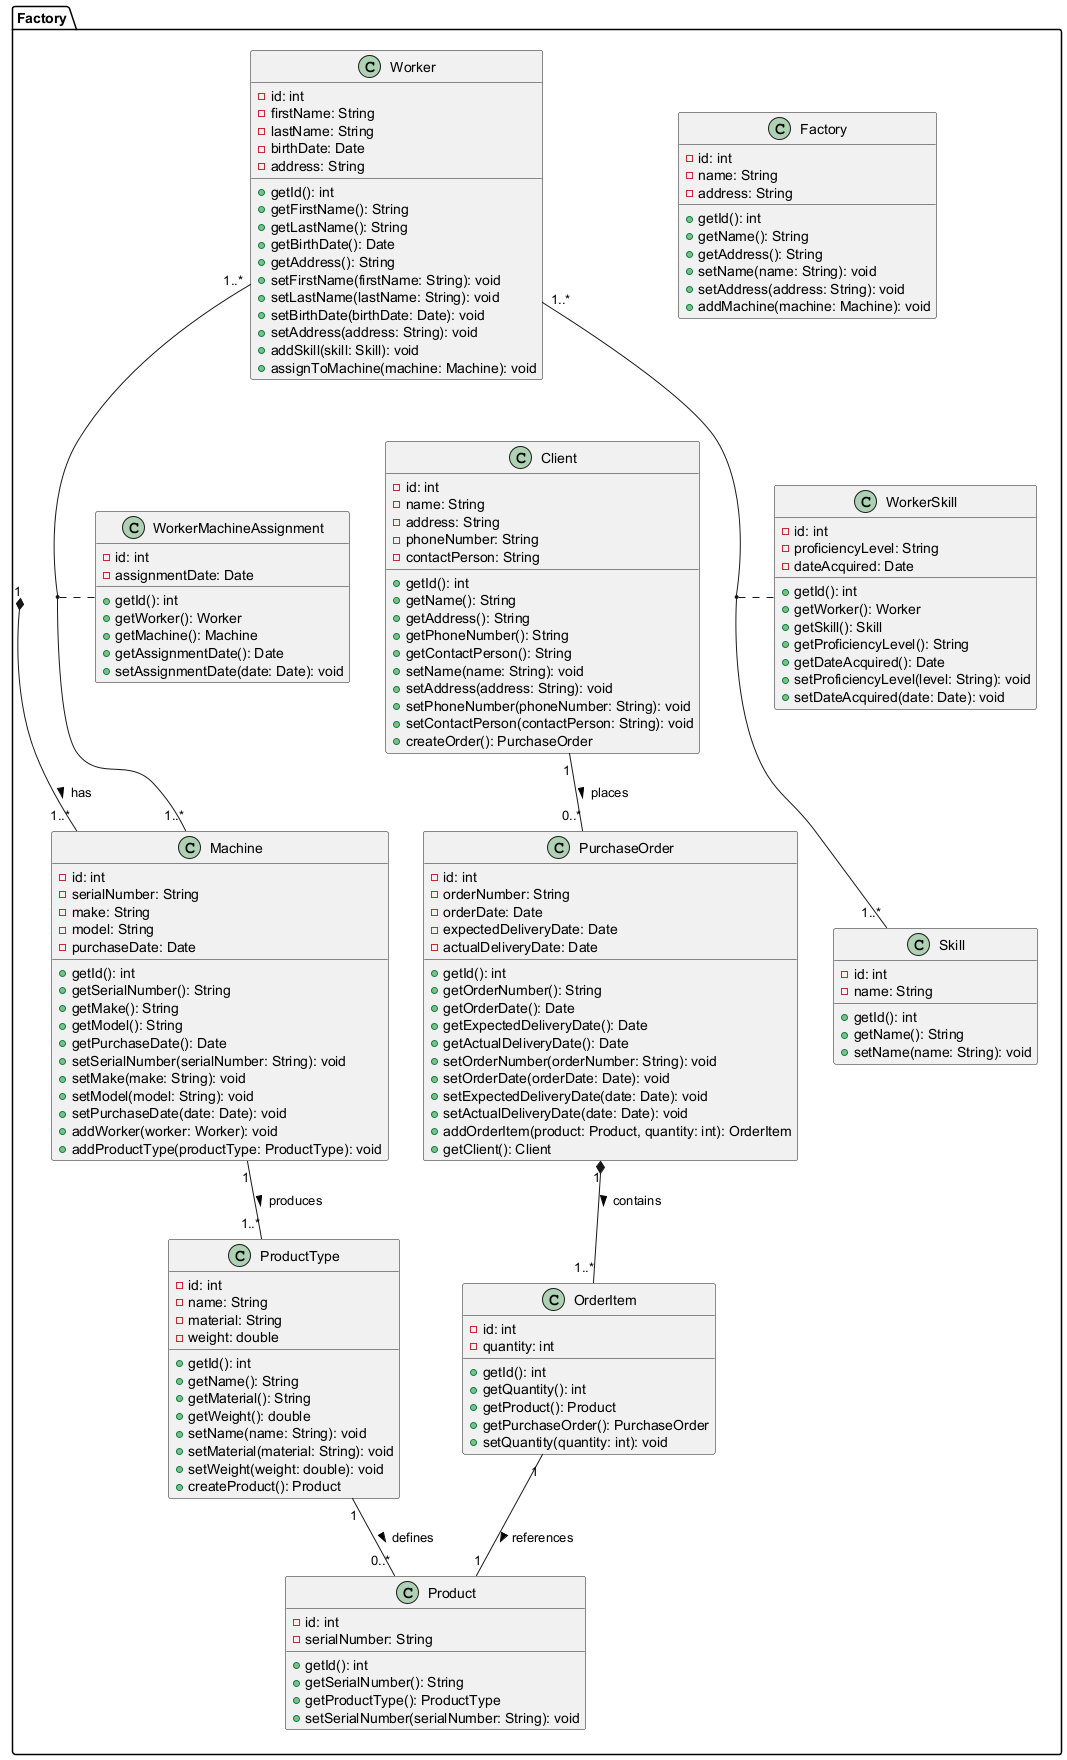

The diagram above was rendered by PlantUML. Its source (embedded in the PNG):
@startuml
package Factory {
    class Factory {
        - id: int
        - name: String
        - address: String
        + getId(): int
        + getName(): String
        + getAddress(): String
        + setName(name: String): void
        + setAddress(address: String): void
        + addMachine(machine: Machine): void
    }

    class Machine {
        - id: int
        - serialNumber: String
        - make: String
        - model: String
        - purchaseDate: Date
        + getId(): int
        + getSerialNumber(): String
        + getMake(): String
        + getModel(): String
        + getPurchaseDate(): Date
        + setSerialNumber(serialNumber: String): void
        + setMake(make: String): void
        + setModel(model: String): void
        + setPurchaseDate(date: Date): void
        + addWorker(worker: Worker): void
        + addProductType(productType: ProductType): void
    }

    class Worker {
        - id: int
        - firstName: String
        - lastName: String
        - birthDate: Date
        - address: String
        + getId(): int
        + getFirstName(): String
        + getLastName(): String
        + getBirthDate(): Date
        + getAddress(): String
        + setFirstName(firstName: String): void
        + setLastName(lastName: String): void
        + setBirthDate(birthDate: Date): void
        + setAddress(address: String): void
        + addSkill(skill: Skill): void
        + assignToMachine(machine: Machine): void
    }

    class Skill {
        - id: int
        - name: String
        + getId(): int
        + getName(): String
        + setName(name: String): void
    }

    class WorkerSkill {
        - id: int
        - proficiencyLevel: String
        - dateAcquired: Date
        + getId(): int
        + getWorker(): Worker
        + getSkill(): Skill
        + getProficiencyLevel(): String
        + getDateAcquired(): Date
        + setProficiencyLevel(level: String): void
        + setDateAcquired(date: Date): void
    }

    class ProductType {
        - id: int
        - name: String
        - material: String
        - weight: double
        + getId(): int
        + getName(): String
        + getMaterial(): String
        + getWeight(): double
        + setName(name: String): void
        + setMaterial(material: String): void
        + setWeight(weight: double): void
        + createProduct(): Product
    }

    class Product {
        - id: int
        - serialNumber: String
        + getId(): int
        + getSerialNumber(): String
        + getProductType(): ProductType
        + setSerialNumber(serialNumber: String): void
    }

    class OrderItem {
        - id: int
        - quantity: int
        + getId(): int
        + getQuantity(): int
        + getProduct(): Product
        + getPurchaseOrder(): PurchaseOrder
        + setQuantity(quantity: int): void
    }

    class PurchaseOrder {
        - id: int
        - orderNumber: String
        - orderDate: Date
        - expectedDeliveryDate: Date
        - actualDeliveryDate: Date
        + getId(): int
        + getOrderNumber(): String
        + getOrderDate(): Date
        + getExpectedDeliveryDate(): Date
        + getActualDeliveryDate(): Date
        + setOrderNumber(orderNumber: String): void
        + setOrderDate(orderDate: Date): void
        + setExpectedDeliveryDate(date: Date): void
        + setActualDeliveryDate(date: Date): void
        + addOrderItem(product: Product, quantity: int): OrderItem
        + getClient(): Client
    }

    class Client {
        - id: int
        - name: String
        - address: String
        - phoneNumber: String
        - contactPerson: String
        + getId(): int
        + getName(): String
        + getAddress(): String
        + getPhoneNumber(): String
        + getContactPerson(): String
        + setName(name: String): void
        + setAddress(address: String): void
        + setPhoneNumber(phoneNumber: String): void
        + setContactPerson(contactPerson: String): void
        + createOrder(): PurchaseOrder
    }

    class WorkerMachineAssignment {
        - id: int
        - assignmentDate: Date
        + getId(): int
        + getWorker(): Worker
        + getMachine(): Machine
        + getAssignmentDate(): Date
        + setAssignmentDate(date: Date): void
    }
}

' Relationships
Factory "1" *-- "1..*" Machine : has >

Machine "1" -- "1..*" ProductType : produces >
ProductType "1" -- "0..*" Product : defines >

Worker "1..*" -- "1..*" Machine
(Worker, Machine) .. WorkerMachineAssignment

Worker "1..*" -- "1..*" Skill
(Worker, Skill) .. WorkerSkill

PurchaseOrder "1" *-- "1..*" OrderItem : contains >
OrderItem "1" -- "1" Product : references >

Client "1" -- "0..*" PurchaseOrder : places >
@enduml